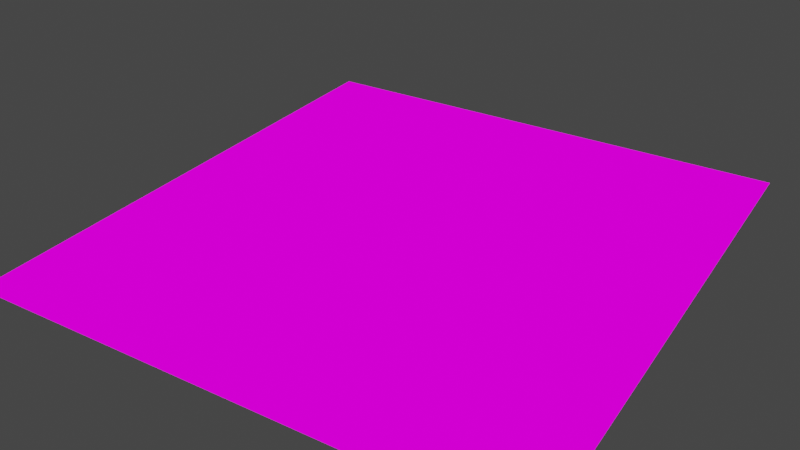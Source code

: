 # Source: abcampbib_skn.blend  (saved by Blender 2.93.21; exported with 4.5.12 LTS)
import bpy
from mathutils import Matrix  # noqa: F401  (used for matrix-valued properties, if any)

bpy.ops.wm.read_factory_settings(use_empty=True)
scene = bpy.context.scene
scene.name = 'Scene'

# ---- collections
col_collection = bpy.data.collections.new('Collection'); scene.collection.children.link(col_collection)
col_ebcastfloor = bpy.data.collections.new('ebcastfloor'); scene.collection.children.link(col_ebcastfloor)

# ---- images (referenced by path relative to the original .blend; pixels are not part of the script)
import os
ASSET_DIR = os.environ.get("B2B_ASSET_DIR", "")  # directory of the original .blend (textures are referenced by path, not embedded)
HERE = os.path.dirname(os.path.abspath(__file__))  # packed textures are extracted next to this script under _unpacked/

def load_image(name, relpath, width, height, colorspace="sRGB"):
    """Load a texture the original file referenced (path relative to the .blend, or extracted next to this script)."""
    p = next((c for c in (os.path.join(HERE, relpath), os.path.join(ASSET_DIR, relpath)) if relpath and os.path.exists(c)), "")
    if p:
        img = bpy.data.images.load(p, check_existing=True)
        img.name = name
    else:  # same state as the original file: an image datablock whose file is absent (Cycles renders it pink)
        img = bpy.data.images.new(name, width, height)
        img.source = "FILE"
        img.filepath = "//" + (relpath or name)
    img.colorspace_settings.name = colorspace
    return img
img_abcampbib_tga = load_image('abcampbib.tga', 'abcampbib.tga', 1024, 1024, 'sRGB')

# ---- materials (node trees are filled in below, after node groups)
mat_abcampwall = bpy.data.materials.new('ABCampWall')
mat_abcampwall.use_transparency_overlap = False
mat_abcampwall.show_transparent_back = False
mat_abcampwall.use_transparent_shadow = False
mat_abcampwall.diffuse_color = (1.0, 1.0, 1.0, 1.0)
mat_abcampwall.specular_intensity = 0.25

# ---- material node trees
mat_abcampwall.use_nodes = True; mat_abcampwall.node_tree.nodes.clear()
_N = mat_abcampwall.node_tree.nodes; _L = mat_abcampwall.node_tree.links
n0 = _N.new('ShaderNodeBsdfPrincipled'); n0.name = 'Principled BSDF'; n0.location = (10, 300)
n0.distribution = 'GGX'
n0.subsurface_method = 'BURLEY'
n0.inputs[3].default_value = 1.45
n0.inputs[13].default_value = 0.0
n0.inputs[27].default_value = (0.0, 0.0, 0.0, 1.0)
n0.inputs[28].default_value = 1.0
n1 = _N.new('ShaderNodeOutputMaterial'); n1.name = 'Material Output'; n1.location = (300, 300)
n2 = _N.new('ShaderNodeTexImage'); n2.name = 'Image Texture'; n2.location = (-304, 274)
n2.image = img_abcampbib_tga
_L.new(n0.outputs[0], n1.inputs[0])
_L.new(n2.outputs[0], n0.inputs[0])
n1.is_active_output = True

# ---- world
world_world = bpy.data.worlds.new('World'); scene.world = world_world
world_world.use_nodes = True; world_world.node_tree.nodes.clear()
_N = world_world.node_tree.nodes; _L = world_world.node_tree.links
n0 = _N.new('ShaderNodeOutputWorld'); n0.name = 'World Output'; n0.location = (300, 300)
n1 = _N.new('ShaderNodeBackground'); n1.name = 'Background'; n1.location = (10, 300)
n1.inputs[0].default_value = (0.05088, 0.05088, 0.05088, 1.0)
_L.new(n1.outputs[0], n0.inputs[0])
n0.is_active_output = True
world_world.color = (0.05088, 0.05088, 0.05088)
world_world.use_sun_shadow = False
world_world.sun_shadow_jitter_overblur = 0.0

# ---- cameras
cam_camera_001 = bpy.data.cameras.new('Camera.001')
cam_camera_001.clip_start = 1.0
cam_camera_001.clip_end = 1837.0
cam_camera_001.sensor_width = 40.0

# ---- lights
light_sun = bpy.data.lights.new('Sun', 'SUN')
light_sun.transmission_factor = 0.0
light_sun.angle = 1.592
light_sun.energy = 3.32
light_sun.shadow_soft_size = 0.125

# ---- meshes
me_bib = bpy.data.meshes.new('BIB')
me_bib.from_pydata([(-396.4, -435.3, 0.5256), (0.0, -435.3, 0.5256), (0.0, -6.782e-06, 0.5256), (-396.4, -6.782e-06, 0.5256), (396.4, -435.3, 0.5256), (396.4, -6.782e-06, 0.5256), (0.0, 435.3, 0.5256), (-396.4, 435.3, 0.5256), (396.4, 435.3, 0.5256)], [], [(4, 5, 1), (1, 5, 2), (1, 2, 0), (0, 2, 3), (7, 3, 6), (6, 3, 2), (6, 2, 8), (8, 2, 5)])
_uv = me_bib.uv_layers.new(name='UVMap')
_uv.uv.foreach_set('vector', [0.9291, 0.005075, 0.9291, 0.5001, 0.4684, 0.005075, 0.4684, 0.005075, 0.9291, 0.5001, 0.4684, 0.5001, 0.4684, 0.005075, 0.4684, 0.5001, 0.005402, 0.005075, 0.005402, 0.005075, 0.4684, 0.5001, 0.005402, 0.5001, 0.005402, 0.9952, 0.005402, 0.5001, 0.4661, 0.9952, 0.4661, 0.9952, 0.005402, 0.5001, 0.4684, 0.5001, 0.4661, 0.9952, 0.4684, 0.5001, 0.9268, 0.9952, 0.9268, 0.9952, 0.4684, 0.5001, 0.9291, 0.5001])
me_bib.materials.append(mat_abcampwall)
me_bib.use_remesh_fix_poles = True
me_bib.use_remesh_preserve_attributes = False
me_bib.update()
me_bib.normals_split_custom_set([tuple(v) for v in zip(*[iter([0.0, 0.0, 1.0, 0.0, 0.0, 1.0, 0.0, 0.0, 1.0, 0.0, 0.0, 1.0, 0.0, 0.0, 1.0, 0.0, 0.0, 1.0, 0.0, 0.0, 1.0, 0.0, 0.0, 1.0, 0.0, 0.0, 1.0, 0.0, 0.0, 1.0, 0.0, 0.0, 1.0, 0.0, 0.0, 1.0, 0.0, 0.0, 1.0, 0.0, 0.0, 1.0, 0.0, 0.0, 1.0, 0.0, 0.0, 1.0, 0.0, 0.0, 1.0, 0.0, 0.0, 1.0, 0.0, 0.0, 1.0, 0.0, 0.0, 1.0, 0.0, 0.0, 1.0, 0.0, 0.0, 1.0, 0.0, 0.0, 1.0, 0.0, 0.0, 1.0])] * 3)])
arm_ebcastfloor = bpy.data.armatures.new('ebcastfloor')  # bones are not reproduced

# ---- objects
ob_sun = bpy.data.objects.new('Sun', light_sun)
ob_camera = bpy.data.objects.new('Camera', cam_camera_001)
ob_bib = bpy.data.objects.new('BIB', me_bib)
ob_ebcastfloor = bpy.data.objects.new('ebcastfloor', arm_ebcastfloor)

# ---- transforms, parenting, visibility, modifiers, constraints
ob_sun.location = (-269.9, -522.1, 243.9)
ob_camera.location = (477.2, -784.4, 538.1)
ob_camera.rotation_euler = (1.047, -1.208e-07, 0.5585)
ob_camera.scale = (1.0, 1.0, 1.0)
ob_bib.parent = ob_ebcastfloor
ob_bib.location = (0.0, 0.0, -5.96e-08)
ob_bib.scale = (0.7465, 0.7233, 0.7465)
ob_bib.use_empty_image_alpha = True
ob_ebcastfloor.location = (0.0, 0.0, 0.0)
ob_ebcastfloor.rotation_mode = 'QUATERNION'
ob_ebcastfloor.rotation_quaternion = (1.0, 0.0, 0.0, 0.0)
ob_ebcastfloor.track_axis = 'POS_X'

# ---- collection membership
scene.collection.objects.link(ob_sun)
scene.collection.objects.link(ob_camera)
col_ebcastfloor.objects.link(ob_bib)
col_ebcastfloor.objects.link(ob_ebcastfloor)

# ---- scene / render settings (as saved in the file)
scene.camera = ob_camera
scene.frame_start = 1; scene.frame_end = 250; scene.frame_set(0)
scene.render.engine = 'BLENDER_EEVEE_NEXT'
scene.cycles.use_denoising = False
scene.cycles.samples = 128
scene.cycles.sampling_pattern = 'TABULATED_SOBOL'
scene.cycles.use_adaptive_sampling = False
scene.cycles.use_light_tree = False
scene.eevee.taa_render_samples = 512
scene.view_settings.view_transform = 'Filmic'
bpy.context.view_layer.update()
